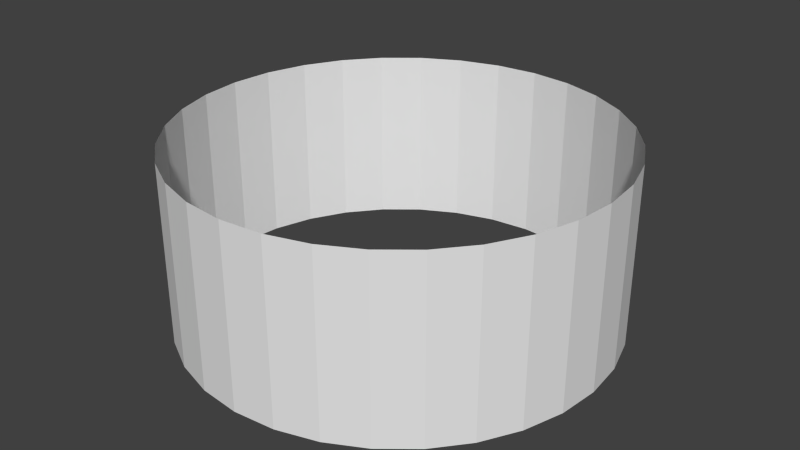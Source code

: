 # Source: test.blend  (saved by Blender 2.72.0; exported with 4.5.12 LTS)
import bpy
from mathutils import Matrix  # noqa: F401  (used for matrix-valued properties, if any)

bpy.ops.wm.read_factory_settings(use_empty=True)
scene = bpy.context.scene
scene.name = 'Scene'

# ---- collections
col_collection_1 = bpy.data.collections.new('Collection 1'); scene.collection.children.link(col_collection_1)

# ---- world
world_world = bpy.data.worlds.new('World'); scene.world = world_world
world_world.color = (0.05088, 0.05088, 0.05088)
world_world.use_sun_shadow = False
world_world.sun_shadow_jitter_overblur = 0.0
world_world.cycles.sampling_method = 'MANUAL'
world_world.cycles.sample_map_resolution = 256

# ---- meshes
me_cube = bpy.data.meshes.new('Cube')
me_cube.from_pydata([(-1.0, -1.0, -1.0), (-1.0, 1.0, -1.0), (1.0, 1.0, -1.0), (1.0, -1.0, -1.0), (-1.0, -1.0, 1.0), (-1.0, 1.0, 1.0), (1.0, 1.0, 1.0), (1.0, -1.0, 1.0)], [], [(4, 5, 1, 0), (5, 6, 2, 1), (6, 7, 3, 2), (7, 4, 0, 3), (0, 1, 2, 3), (7, 6, 5, 4)])
me_cube.use_remesh_preserve_volume = False
me_cube.use_remesh_preserve_attributes = False
me_cube.use_mirror_vertex_groups = False
me_cube.update()
me_circle = bpy.data.meshes.new('Circle')
me_circle.from_pydata([(0.0, 1.0, 0.0), (-0.1951, 0.9808, 0.0), (-0.3827, 0.9239, 0.0), (-0.5556, 0.8315, 0.0), (-0.7071, 0.7071, 0.0), (-0.8315, 0.5556, 0.0), (-0.9239, 0.3827, 0.0), (-0.9808, 0.1951, 0.0), (-1.0, 7.55e-08, 0.0), (-0.9808, -0.1951, 0.0), (-0.9239, -0.3827, 0.0), (-0.8315, -0.5556, 0.0), (-0.7071, -0.7071, 0.0), (-0.5556, -0.8315, 0.0), (-0.3827, -0.9239, 0.0), (-0.1951, -0.9808, 0.0), (3.258e-07, -1.0, 0.0), (0.1951, -0.9808, 0.0), (0.3827, -0.9239, 0.0), (0.5556, -0.8315, 0.0), (0.7071, -0.7071, 0.0), (0.8315, -0.5556, 0.0), (0.9239, -0.3827, 0.0), (0.9808, -0.1951, 0.0), (1.0, 9.656e-07, 0.0), (0.9808, 0.1951, 0.0), (0.9239, 0.3827, 0.0), (0.8315, 0.5556, 0.0), (0.7071, 0.7071, 0.0), (0.5556, 0.8315, 0.0), (0.3827, 0.9239, 0.0), (0.1951, 0.9808, 0.0), (0.0, 1.0, 0.8344), (-0.1951, 0.9808, 0.8344), (-0.3827, 0.9239, 0.8344), (-0.5556, 0.8315, 0.8344), (-0.7071, 0.7071, 0.8344), (-0.8315, 0.5556, 0.8344), (-0.9239, 0.3827, 0.8344), (-0.9808, 0.1951, 0.8344), (-1.0, 7.55e-08, 0.8344), (-0.9808, -0.1951, 0.8344), (-0.9239, -0.3827, 0.8344), (-0.8315, -0.5556, 0.8344), (-0.7071, -0.7071, 0.8344), (-0.5556, -0.8315, 0.8344), (-0.3827, -0.9239, 0.8344), (-0.1951, -0.9808, 0.8344), (3.258e-07, -1.0, 0.8344), (0.1951, -0.9808, 0.8344), (0.3827, -0.9239, 0.8344), (0.5556, -0.8315, 0.8344), (0.7071, -0.7071, 0.8344), (0.8315, -0.5556, 0.8344), (0.9239, -0.3827, 0.8344), (0.9808, -0.1951, 0.8344), (1.0, 9.656e-07, 0.8344), (0.9808, 0.1951, 0.8344), (0.9239, 0.3827, 0.8344), (0.8315, 0.5556, 0.8344), (0.7071, 0.7071, 0.8344), (0.5556, 0.8315, 0.8344), (0.3827, 0.9239, 0.8344), (0.1951, 0.9808, 0.8344)], [], [(27, 28, 60, 59), (16, 17, 49, 48), (5, 6, 38, 37), (25, 26, 58, 57), (3, 4, 36, 35), (14, 15, 47, 46), (23, 24, 56, 55), (1, 2, 34, 33), (12, 13, 45, 44), (21, 22, 54, 53), (10, 11, 43, 42), (30, 31, 63, 62), (19, 20, 52, 51), (8, 9, 41, 40), (28, 29, 61, 60), (17, 18, 50, 49), (6, 7, 39, 38), (26, 27, 59, 58), (4, 5, 37, 36), (15, 16, 48, 47), (24, 25, 57, 56), (2, 3, 35, 34), (13, 14, 46, 45), (22, 23, 55, 54), (0, 1, 33, 32), (11, 12, 44, 43), (31, 0, 32, 63), (20, 21, 53, 52), (9, 10, 42, 41), (29, 30, 62, 61), (18, 19, 51, 50), (7, 8, 40, 39)])
me_circle.use_remesh_preserve_volume = False
me_circle.use_remesh_preserve_attributes = False
me_circle.use_mirror_vertex_groups = False
me_circle.update()

# ---- objects
ob_cube = bpy.data.objects.new('Cube', me_cube)
ob_circle = bpy.data.objects.new('Circle', me_circle)

# ---- transforms, parenting, visibility, modifiers, constraints
ob_cube.location = (0.2627, -1.151, -0.3918)
ob_cube.hide_viewport = True
ob_cube.hide_render = True
ob_cube.lineart.crease_threshold = 0.0
ob_circle.location = (0.0, 0.0, 0.0)
ob_circle.lineart.crease_threshold = 0.0

# ---- collection membership
col_collection_1.objects.link(ob_cube)
col_collection_1.objects.link(ob_circle)

# ---- scene / render settings (as saved in the file)
scene.frame_start = 1; scene.frame_end = 250; scene.frame_set(1)
scene.render.engine = 'BLENDER_EEVEE_NEXT'
scene.render.resolution_percentage = 50
scene.render.dither_intensity = 0.0
scene.cycles.use_denoising = False
scene.cycles.samples = 10
scene.cycles.sampling_pattern = 'TABULATED_SOBOL'
scene.cycles.light_sampling_threshold = 0.0
scene.cycles.use_adaptive_sampling = False
scene.cycles.use_light_tree = False
scene.cycles.blur_glossy = 0.0
scene.cycles.pixel_filter_type = 'GAUSSIAN'
scene.cycles.sample_clamp_indirect = 0.0
scene.view_settings.view_transform = 'Standard'
bpy.context.view_layer.update()

# ---- added for rendering (the .blend has no active camera and no usable light): camera, sun
cam_auto = bpy.data.cameras.new('AutoCamera')
cam_auto.lens = 50.0
cam_auto.sensor_width = 36.0
cam_auto.clip_end = 1000.0
ob_auto_camera = bpy.data.objects.new('AutoCamera', cam_auto)
scene.collection.objects.link(ob_auto_camera)
ob_auto_camera.location = (2.72843, -3.27411, 2.59994)
ob_auto_camera.rotation_euler = (1.09748, -7.21219e-08, 0.694738)
scene.camera = ob_auto_camera
light_auto_sun = bpy.data.lights.new('AutoSun', 'SUN')
light_auto_sun.energy = 3.0
light_auto_sun.angle = 0.0523599
ob_auto_sun = bpy.data.objects.new('AutoSun', light_auto_sun)
scene.collection.objects.link(ob_auto_sun)
ob_auto_sun.rotation_euler = (0.872665, 0.174533, 0.523599)
bpy.context.view_layer.update()
